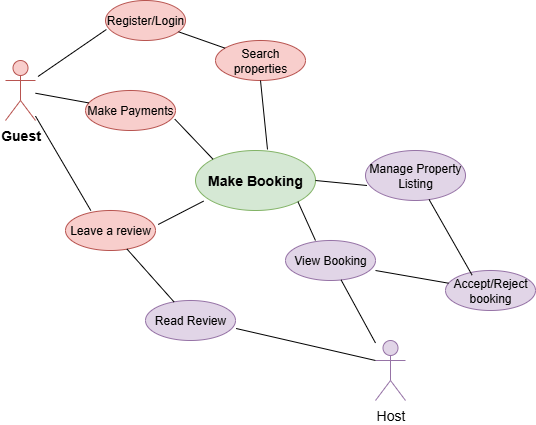

The diagram above was exported from draw.io. Its source (the exported page's mxGraphModel, read from the mxfile embedded in the PNG):
<mxGraphModel dx="786" dy="425" grid="1" gridSize="10" guides="1" tooltips="1" connect="1" arrows="1" fold="1" page="1" pageScale="1" pageWidth="850" pageHeight="1100" math="0" shadow="0">
  <root>
    <mxCell id="0" />
    <mxCell id="1" parent="0" />
    <mxCell id="uMHVd0QXSBnH6BzzNjD1-1" value="Register/Login" style="ellipse;whiteSpace=wrap;html=1;fillColor=#f8cecc;strokeColor=#b85450;" vertex="1" parent="1">
      <mxGeometry x="150" y="90" width="80" height="40" as="geometry" />
    </mxCell>
    <mxCell id="uMHVd0QXSBnH6BzzNjD1-6" value="" style="endArrow=none;html=1;rounded=0;entryX=0.011;entryY=0.725;entryDx=0;entryDy=0;entryPerimeter=0;exitX=0.75;exitY=0.1;exitDx=0;exitDy=0;exitPerimeter=0;" edge="1" parent="1" target="uMHVd0QXSBnH6BzzNjD1-1">
      <mxGeometry width="50" height="50" relative="1" as="geometry">
        <mxPoint x="82.5" y="166" as="sourcePoint" />
        <mxPoint x="180" y="110" as="targetPoint" />
      </mxGeometry>
    </mxCell>
    <mxCell id="uMHVd0QXSBnH6BzzNjD1-13" value="&lt;font style=&quot;font-size: 14px;&quot;&gt;&lt;b&gt;Guest&lt;/b&gt;&lt;/font&gt;" style="shape=umlActor;verticalLabelPosition=bottom;verticalAlign=top;html=1;outlineConnect=0;fillColor=#f8cecc;strokeColor=#b85450;" vertex="1" parent="1">
      <mxGeometry x="50" y="150" width="30" height="60" as="geometry" />
    </mxCell>
    <mxCell id="uMHVd0QXSBnH6BzzNjD1-16" value="Search properties" style="ellipse;whiteSpace=wrap;html=1;fillColor=#f8cecc;strokeColor=#b85450;" vertex="1" parent="1">
      <mxGeometry x="260" y="130" width="90" height="40" as="geometry" />
    </mxCell>
    <mxCell id="uMHVd0QXSBnH6BzzNjD1-17" value="" style="endArrow=none;html=1;rounded=0;" edge="1" parent="1" source="uMHVd0QXSBnH6BzzNjD1-1" target="uMHVd0QXSBnH6BzzNjD1-16">
      <mxGeometry width="50" height="50" relative="1" as="geometry">
        <mxPoint x="210" y="160" as="sourcePoint" />
        <mxPoint x="260" y="110" as="targetPoint" />
      </mxGeometry>
    </mxCell>
    <mxCell id="uMHVd0QXSBnH6BzzNjD1-18" value="&lt;font style=&quot;font-size: 14px;&quot;&gt;&lt;b&gt;Make Booking&lt;/b&gt;&lt;/font&gt;" style="ellipse;whiteSpace=wrap;html=1;fillColor=#d5e8d4;strokeColor=#82b366;" vertex="1" parent="1">
      <mxGeometry x="240" y="240" width="120" height="60" as="geometry" />
    </mxCell>
    <mxCell id="uMHVd0QXSBnH6BzzNjD1-19" value="" style="endArrow=none;html=1;rounded=0;entryX=0.5;entryY=1;entryDx=0;entryDy=0;exitX=0.6;exitY=-0.017;exitDx=0;exitDy=0;exitPerimeter=0;" edge="1" parent="1" source="uMHVd0QXSBnH6BzzNjD1-18" target="uMHVd0QXSBnH6BzzNjD1-16">
      <mxGeometry width="50" height="50" relative="1" as="geometry">
        <mxPoint x="290" y="210" as="sourcePoint" />
        <mxPoint x="340" y="160" as="targetPoint" />
      </mxGeometry>
    </mxCell>
    <mxCell id="uMHVd0QXSBnH6BzzNjD1-21" value="Make Payments" style="ellipse;whiteSpace=wrap;html=1;fillColor=#f8cecc;strokeColor=#b85450;" vertex="1" parent="1">
      <mxGeometry x="130" y="180" width="90" height="40" as="geometry" />
    </mxCell>
    <mxCell id="uMHVd0QXSBnH6BzzNjD1-22" value="" style="endArrow=none;html=1;rounded=0;entryX=0;entryY=0;entryDx=0;entryDy=0;exitX=0.993;exitY=0.717;exitDx=0;exitDy=0;exitPerimeter=0;" edge="1" parent="1" source="uMHVd0QXSBnH6BzzNjD1-21" target="uMHVd0QXSBnH6BzzNjD1-18">
      <mxGeometry width="50" height="50" relative="1" as="geometry">
        <mxPoint x="214" y="190" as="sourcePoint" />
        <mxPoint x="260" y="140" as="targetPoint" />
      </mxGeometry>
    </mxCell>
    <mxCell id="uMHVd0QXSBnH6BzzNjD1-23" value="" style="endArrow=none;html=1;rounded=0;" edge="1" parent="1" source="uMHVd0QXSBnH6BzzNjD1-13" target="uMHVd0QXSBnH6BzzNjD1-21">
      <mxGeometry width="50" height="50" relative="1" as="geometry">
        <mxPoint x="97" y="180" as="sourcePoint" />
        <mxPoint x="150" y="150" as="targetPoint" />
      </mxGeometry>
    </mxCell>
    <mxCell id="uMHVd0QXSBnH6BzzNjD1-24" value="Leave a review" style="ellipse;whiteSpace=wrap;html=1;fillColor=#f8cecc;strokeColor=#b85450;" vertex="1" parent="1">
      <mxGeometry x="110" y="300" width="90" height="40" as="geometry" />
    </mxCell>
    <mxCell id="uMHVd0QXSBnH6BzzNjD1-25" value="&lt;font style=&quot;font-size: 14px;&quot;&gt;Host&lt;/font&gt;" style="shape=umlActor;verticalLabelPosition=bottom;verticalAlign=top;html=1;outlineConnect=0;fillColor=#e1d5e7;strokeColor=#9673a6;" vertex="1" parent="1">
      <mxGeometry x="420" y="430" width="30" height="60" as="geometry" />
    </mxCell>
    <mxCell id="uMHVd0QXSBnH6BzzNjD1-26" value="View Booking" style="ellipse;whiteSpace=wrap;html=1;fillColor=#e1d5e7;strokeColor=#9673a6;" vertex="1" parent="1">
      <mxGeometry x="330" y="330" width="90" height="40" as="geometry" />
    </mxCell>
    <mxCell id="uMHVd0QXSBnH6BzzNjD1-27" value="Accept/Reject booking" style="ellipse;whiteSpace=wrap;html=1;fillColor=#e1d5e7;strokeColor=#9673a6;" vertex="1" parent="1">
      <mxGeometry x="490" y="360" width="90" height="40" as="geometry" />
    </mxCell>
    <mxCell id="uMHVd0QXSBnH6BzzNjD1-28" value="" style="endArrow=none;html=1;rounded=0;" edge="1" parent="1" source="uMHVd0QXSBnH6BzzNjD1-25" target="uMHVd0QXSBnH6BzzNjD1-26">
      <mxGeometry width="50" height="50" relative="1" as="geometry">
        <mxPoint x="380" y="460" as="sourcePoint" />
        <mxPoint x="430" y="410" as="targetPoint" />
      </mxGeometry>
    </mxCell>
    <mxCell id="uMHVd0QXSBnH6BzzNjD1-29" value="" style="endArrow=none;html=1;rounded=0;exitX=0.333;exitY=0;exitDx=0;exitDy=0;exitPerimeter=0;entryX=1;entryY=1;entryDx=0;entryDy=0;" edge="1" parent="1" source="uMHVd0QXSBnH6BzzNjD1-26" target="uMHVd0QXSBnH6BzzNjD1-18">
      <mxGeometry width="50" height="50" relative="1" as="geometry">
        <mxPoint x="364" y="353" as="sourcePoint" />
        <mxPoint x="330" y="290" as="targetPoint" />
      </mxGeometry>
    </mxCell>
    <mxCell id="uMHVd0QXSBnH6BzzNjD1-30" value="" style="endArrow=none;html=1;rounded=0;entryX=1;entryY=0.75;entryDx=0;entryDy=0;entryPerimeter=0;" edge="1" parent="1" source="uMHVd0QXSBnH6BzzNjD1-27" target="uMHVd0QXSBnH6BzzNjD1-26">
      <mxGeometry width="50" height="50" relative="1" as="geometry">
        <mxPoint x="454" y="411.5" as="sourcePoint" />
        <mxPoint x="420" y="349" as="targetPoint" />
      </mxGeometry>
    </mxCell>
    <mxCell id="uMHVd0QXSBnH6BzzNjD1-31" value="Manage Property Listing" style="ellipse;whiteSpace=wrap;html=1;fillColor=#e1d5e7;strokeColor=#9673a6;" vertex="1" parent="1">
      <mxGeometry x="410" y="240" width="100" height="50" as="geometry" />
    </mxCell>
    <mxCell id="uMHVd0QXSBnH6BzzNjD1-32" value="" style="endArrow=none;html=1;rounded=0;entryX=0.015;entryY=0.7;entryDx=0;entryDy=0;exitX=1;exitY=0.5;exitDx=0;exitDy=0;exitPerimeter=0;entryPerimeter=0;" edge="1" parent="1" source="uMHVd0QXSBnH6BzzNjD1-18" target="uMHVd0QXSBnH6BzzNjD1-31">
      <mxGeometry width="50" height="50" relative="1" as="geometry">
        <mxPoint x="360" y="280" as="sourcePoint" />
        <mxPoint x="399" y="320" as="targetPoint" />
      </mxGeometry>
    </mxCell>
    <mxCell id="uMHVd0QXSBnH6BzzNjD1-33" value="" style="endArrow=none;html=1;rounded=0;entryX=0.281;entryY=0;entryDx=0;entryDy=0;entryPerimeter=0;" edge="1" parent="1" source="uMHVd0QXSBnH6BzzNjD1-13" target="uMHVd0QXSBnH6BzzNjD1-24">
      <mxGeometry width="50" height="50" relative="1" as="geometry">
        <mxPoint x="91" y="200" as="sourcePoint" />
        <mxPoint x="130" y="240" as="targetPoint" />
      </mxGeometry>
    </mxCell>
    <mxCell id="uMHVd0QXSBnH6BzzNjD1-36" value="" style="endArrow=none;html=1;rounded=0;entryX=0.067;entryY=0.844;entryDx=0;entryDy=0;entryPerimeter=0;exitX=1.03;exitY=0.35;exitDx=0;exitDy=0;exitPerimeter=0;" edge="1" parent="1" source="uMHVd0QXSBnH6BzzNjD1-24" target="uMHVd0QXSBnH6BzzNjD1-18">
      <mxGeometry width="50" height="50" relative="1" as="geometry">
        <mxPoint x="190" y="306" as="sourcePoint" />
        <mxPoint x="245" y="400" as="targetPoint" />
      </mxGeometry>
    </mxCell>
    <mxCell id="uMHVd0QXSBnH6BzzNjD1-37" value="Read Review" style="ellipse;whiteSpace=wrap;html=1;fillColor=#e1d5e7;strokeColor=#9673a6;" vertex="1" parent="1">
      <mxGeometry x="190" y="390" width="90" height="40" as="geometry" />
    </mxCell>
    <mxCell id="uMHVd0QXSBnH6BzzNjD1-38" value="" style="endArrow=none;html=1;rounded=0;exitX=0;exitY=0.3333333333333333;exitDx=0;exitDy=0;exitPerimeter=0;entryX=1.007;entryY=0.7;entryDx=0;entryDy=0;entryPerimeter=0;" edge="1" parent="1" source="uMHVd0QXSBnH6BzzNjD1-25" target="uMHVd0QXSBnH6BzzNjD1-37">
      <mxGeometry width="50" height="50" relative="1" as="geometry">
        <mxPoint x="314" y="473" as="sourcePoint" />
        <mxPoint x="280" y="410" as="targetPoint" />
      </mxGeometry>
    </mxCell>
    <mxCell id="uMHVd0QXSBnH6BzzNjD1-39" value="" style="endArrow=none;html=1;rounded=0;" edge="1" parent="1" source="uMHVd0QXSBnH6BzzNjD1-37" target="uMHVd0QXSBnH6BzzNjD1-24">
      <mxGeometry width="50" height="50" relative="1" as="geometry">
        <mxPoint x="190" y="405" as="sourcePoint" />
        <mxPoint x="240" y="355" as="targetPoint" />
      </mxGeometry>
    </mxCell>
    <mxCell id="uMHVd0QXSBnH6BzzNjD1-40" value="" style="endArrow=none;html=1;rounded=0;exitX=0.296;exitY=0.117;exitDx=0;exitDy=0;exitPerimeter=0;" edge="1" parent="1" source="uMHVd0QXSBnH6BzzNjD1-27" target="uMHVd0QXSBnH6BzzNjD1-31">
      <mxGeometry width="50" height="50" relative="1" as="geometry">
        <mxPoint x="523" y="300" as="sourcePoint" />
        <mxPoint x="450" y="287" as="targetPoint" />
      </mxGeometry>
    </mxCell>
  </root>
</mxGraphModel>